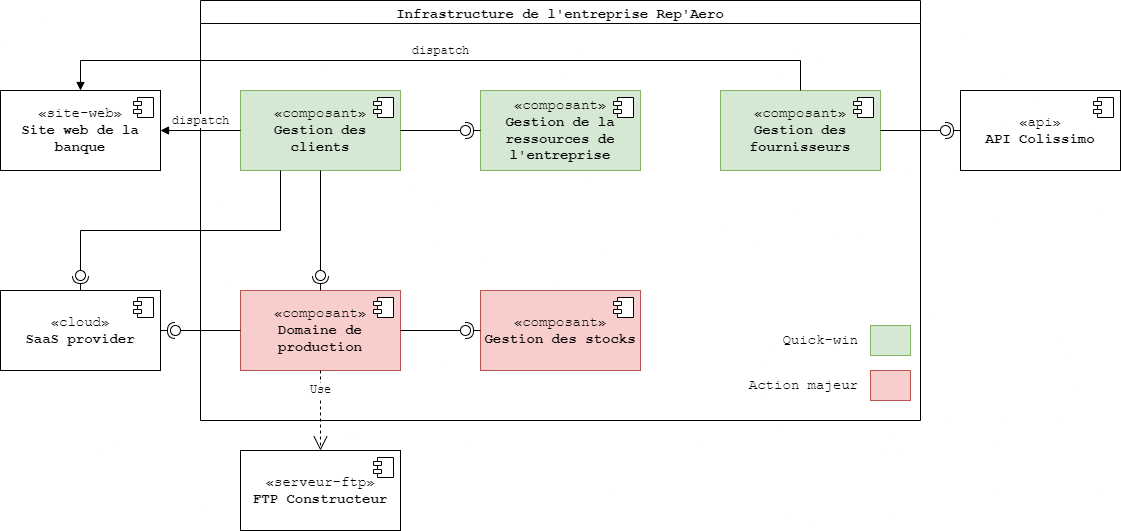

The diagram above was exported from draw.io. Its source (the exported page's mxGraphModel, read from the mxfile embedded in the PNG):
<mxGraphModel dx="1422" dy="740" grid="1" gridSize="10" guides="1" tooltips="1" connect="1" arrows="1" fold="1" page="1" pageScale="1" pageWidth="1169" pageHeight="827" math="0" shadow="0">
  <root>
    <mxCell id="0" />
    <mxCell id="1" parent="0" />
    <mxCell id="kswQRshLIeiDVHeCFnR7-17" value="Infrastructure de l'entreprise Rep'Aero" style="swimlane;fontFamily=Courier New;fontSize=14;" parent="1" vertex="1">
      <mxGeometry x="240" y="80" width="720" height="420" as="geometry">
        <mxRectangle x="240" y="80" width="360" height="23" as="alternateBounds" />
      </mxGeometry>
    </mxCell>
    <mxCell id="kswQRshLIeiDVHeCFnR7-1" value="«composant»&lt;br style=&quot;font-size: 14px;&quot;&gt;&lt;b style=&quot;font-size: 14px;&quot;&gt;Gestion des clients&lt;/b&gt;" style="html=1;dropTarget=0;fontFamily=Courier New;fontSize=14;whiteSpace=wrap;fillColor=#d5e8d4;strokeColor=#82b366;" parent="kswQRshLIeiDVHeCFnR7-17" vertex="1">
      <mxGeometry x="40" y="90" width="160" height="80" as="geometry" />
    </mxCell>
    <mxCell id="kswQRshLIeiDVHeCFnR7-2" value="" style="shape=module;jettyWidth=8;jettyHeight=4;" parent="kswQRshLIeiDVHeCFnR7-1" vertex="1">
      <mxGeometry x="1" width="20" height="20" relative="1" as="geometry">
        <mxPoint x="-27" y="7" as="offset" />
      </mxGeometry>
    </mxCell>
    <mxCell id="kswQRshLIeiDVHeCFnR7-3" value="«composant»&lt;br style=&quot;font-size: 14px;&quot;&gt;&lt;b&gt;Gestion de la ressources de l'entreprise&lt;/b&gt;" style="html=1;dropTarget=0;fontFamily=Courier New;fontSize=14;whiteSpace=wrap;fillColor=#d5e8d4;strokeColor=#82b366;" parent="kswQRshLIeiDVHeCFnR7-17" vertex="1">
      <mxGeometry x="280" y="90" width="160" height="80" as="geometry" />
    </mxCell>
    <mxCell id="kswQRshLIeiDVHeCFnR7-4" value="" style="shape=module;jettyWidth=8;jettyHeight=4;" parent="kswQRshLIeiDVHeCFnR7-3" vertex="1">
      <mxGeometry x="1" width="20" height="20" relative="1" as="geometry">
        <mxPoint x="-27" y="7" as="offset" />
      </mxGeometry>
    </mxCell>
    <mxCell id="kswQRshLIeiDVHeCFnR7-5" value="«composant»&lt;br style=&quot;font-size: 14px;&quot;&gt;&lt;b&gt;Domaine de production&lt;/b&gt;" style="html=1;dropTarget=0;fontFamily=Courier New;fontSize=14;whiteSpace=wrap;fillColor=#f8cecc;strokeColor=#b85450;" parent="kswQRshLIeiDVHeCFnR7-17" vertex="1">
      <mxGeometry x="40" y="290" width="160" height="80" as="geometry" />
    </mxCell>
    <mxCell id="kswQRshLIeiDVHeCFnR7-6" value="" style="shape=module;jettyWidth=8;jettyHeight=4;" parent="kswQRshLIeiDVHeCFnR7-5" vertex="1">
      <mxGeometry x="1" width="20" height="20" relative="1" as="geometry">
        <mxPoint x="-27" y="7" as="offset" />
      </mxGeometry>
    </mxCell>
    <mxCell id="kswQRshLIeiDVHeCFnR7-7" value="«composant»&lt;br style=&quot;font-size: 14px;&quot;&gt;&lt;b&gt;Gestion des stocks&lt;/b&gt;" style="html=1;dropTarget=0;fontFamily=Courier New;fontSize=14;whiteSpace=wrap;fillColor=#f8cecc;strokeColor=#b85450;" parent="kswQRshLIeiDVHeCFnR7-17" vertex="1">
      <mxGeometry x="280" y="290" width="160" height="80" as="geometry" />
    </mxCell>
    <mxCell id="kswQRshLIeiDVHeCFnR7-8" value="" style="shape=module;jettyWidth=8;jettyHeight=4;" parent="kswQRshLIeiDVHeCFnR7-7" vertex="1">
      <mxGeometry x="1" width="20" height="20" relative="1" as="geometry">
        <mxPoint x="-27" y="7" as="offset" />
      </mxGeometry>
    </mxCell>
    <mxCell id="kswQRshLIeiDVHeCFnR7-9" value="«composant»&lt;br style=&quot;font-size: 14px;&quot;&gt;&lt;b&gt;Gestion des fournisseurs&lt;/b&gt;" style="html=1;dropTarget=0;fontFamily=Courier New;fontSize=14;whiteSpace=wrap;fillColor=#d5e8d4;strokeColor=#82b366;" parent="kswQRshLIeiDVHeCFnR7-17" vertex="1">
      <mxGeometry x="520" y="90" width="160" height="80" as="geometry" />
    </mxCell>
    <mxCell id="kswQRshLIeiDVHeCFnR7-10" value="" style="shape=module;jettyWidth=8;jettyHeight=4;" parent="kswQRshLIeiDVHeCFnR7-9" vertex="1">
      <mxGeometry x="1" width="20" height="20" relative="1" as="geometry">
        <mxPoint x="-27" y="7" as="offset" />
      </mxGeometry>
    </mxCell>
    <mxCell id="kswQRshLIeiDVHeCFnR7-29" value="" style="ellipse;whiteSpace=wrap;html=1;align=center;aspect=fixed;resizable=0;points=[];outlineConnect=0;sketch=0;fontFamily=Courier New;fontSize=14;" parent="kswQRshLIeiDVHeCFnR7-17" vertex="1">
      <mxGeometry x="115" y="270" width="10" height="10" as="geometry" />
    </mxCell>
    <mxCell id="kswQRshLIeiDVHeCFnR7-27" value="" style="rounded=0;orthogonalLoop=1;jettySize=auto;html=1;endArrow=none;endFill=0;sketch=0;sourcePerimeterSpacing=0;targetPerimeterSpacing=0;fontFamily=Courier New;fontSize=14;" parent="kswQRshLIeiDVHeCFnR7-17" source="kswQRshLIeiDVHeCFnR7-1" target="kswQRshLIeiDVHeCFnR7-29" edge="1">
      <mxGeometry relative="1" as="geometry">
        <mxPoint x="190" y="200" as="sourcePoint" />
      </mxGeometry>
    </mxCell>
    <mxCell id="kswQRshLIeiDVHeCFnR7-28" value="" style="rounded=0;orthogonalLoop=1;jettySize=auto;html=1;endArrow=halfCircle;endFill=0;entryX=0.5;entryY=0.5;endSize=6;strokeWidth=1;sketch=0;fontFamily=Courier New;fontSize=14;" parent="kswQRshLIeiDVHeCFnR7-17" source="kswQRshLIeiDVHeCFnR7-5" target="kswQRshLIeiDVHeCFnR7-29" edge="1">
      <mxGeometry relative="1" as="geometry">
        <mxPoint x="160" y="250" as="sourcePoint" />
      </mxGeometry>
    </mxCell>
    <mxCell id="kswQRshLIeiDVHeCFnR7-30" value="" style="rounded=0;orthogonalLoop=1;jettySize=auto;html=1;endArrow=none;endFill=0;sketch=0;sourcePerimeterSpacing=0;targetPerimeterSpacing=0;fontFamily=Courier New;fontSize=14;" parent="kswQRshLIeiDVHeCFnR7-17" source="kswQRshLIeiDVHeCFnR7-5" target="kswQRshLIeiDVHeCFnR7-32" edge="1">
      <mxGeometry relative="1" as="geometry">
        <mxPoint x="210" y="265" as="sourcePoint" />
      </mxGeometry>
    </mxCell>
    <mxCell id="kswQRshLIeiDVHeCFnR7-31" value="" style="rounded=0;orthogonalLoop=1;jettySize=auto;html=1;endArrow=halfCircle;endFill=0;entryX=0.5;entryY=0.5;endSize=6;strokeWidth=1;sketch=0;fontFamily=Courier New;fontSize=14;" parent="kswQRshLIeiDVHeCFnR7-17" source="kswQRshLIeiDVHeCFnR7-7" target="kswQRshLIeiDVHeCFnR7-32" edge="1">
      <mxGeometry relative="1" as="geometry">
        <mxPoint x="250" y="265" as="sourcePoint" />
      </mxGeometry>
    </mxCell>
    <mxCell id="kswQRshLIeiDVHeCFnR7-32" value="" style="ellipse;whiteSpace=wrap;html=1;align=center;aspect=fixed;resizable=0;points=[];outlineConnect=0;sketch=0;fontFamily=Courier New;fontSize=14;" parent="kswQRshLIeiDVHeCFnR7-17" vertex="1">
      <mxGeometry x="260" y="325" width="10" height="10" as="geometry" />
    </mxCell>
    <mxCell id="kswQRshLIeiDVHeCFnR7-35" value="" style="ellipse;whiteSpace=wrap;html=1;align=center;aspect=fixed;resizable=0;points=[];outlineConnect=0;sketch=0;fontFamily=Courier New;fontSize=14;" parent="kswQRshLIeiDVHeCFnR7-17" vertex="1">
      <mxGeometry x="260" y="125" width="10" height="10" as="geometry" />
    </mxCell>
    <mxCell id="kswQRshLIeiDVHeCFnR7-33" value="" style="rounded=0;orthogonalLoop=1;jettySize=auto;html=1;endArrow=none;endFill=0;sketch=0;sourcePerimeterSpacing=0;targetPerimeterSpacing=0;fontFamily=Courier New;fontSize=14;" parent="kswQRshLIeiDVHeCFnR7-17" source="kswQRshLIeiDVHeCFnR7-1" target="kswQRshLIeiDVHeCFnR7-35" edge="1">
      <mxGeometry relative="1" as="geometry">
        <mxPoint x="110" y="205" as="sourcePoint" />
      </mxGeometry>
    </mxCell>
    <mxCell id="kswQRshLIeiDVHeCFnR7-34" value="" style="rounded=0;orthogonalLoop=1;jettySize=auto;html=1;endArrow=halfCircle;endFill=0;entryX=0.5;entryY=0.5;endSize=6;strokeWidth=1;sketch=0;fontFamily=Courier New;fontSize=14;" parent="kswQRshLIeiDVHeCFnR7-17" source="kswQRshLIeiDVHeCFnR7-3" target="kswQRshLIeiDVHeCFnR7-35" edge="1">
      <mxGeometry relative="1" as="geometry">
        <mxPoint x="150" y="205" as="sourcePoint" />
      </mxGeometry>
    </mxCell>
    <mxCell id="kswQRshLIeiDVHeCFnR7-56" value="" style="rounded=0;whiteSpace=wrap;html=1;fontFamily=Courier New;fontSize=12;fillColor=#f8cecc;strokeColor=#b85450;" parent="kswQRshLIeiDVHeCFnR7-17" vertex="1">
      <mxGeometry x="670" y="370" width="40" height="30" as="geometry" />
    </mxCell>
    <mxCell id="kswQRshLIeiDVHeCFnR7-57" value="" style="rounded=0;whiteSpace=wrap;html=1;fontFamily=Courier New;fontSize=12;fillColor=#d5e8d4;strokeColor=#82b366;" parent="kswQRshLIeiDVHeCFnR7-17" vertex="1">
      <mxGeometry x="670" y="325" width="40" height="30" as="geometry" />
    </mxCell>
    <mxCell id="kswQRshLIeiDVHeCFnR7-58" value="Quick-win" style="text;html=1;strokeColor=none;fillColor=none;align=right;verticalAlign=middle;whiteSpace=wrap;rounded=0;fontFamily=Courier New;fontSize=14;" parent="kswQRshLIeiDVHeCFnR7-17" vertex="1">
      <mxGeometry x="540" y="325" width="120" height="30" as="geometry" />
    </mxCell>
    <mxCell id="kswQRshLIeiDVHeCFnR7-59" value="Action majeur" style="text;html=1;strokeColor=none;fillColor=none;align=right;verticalAlign=middle;whiteSpace=wrap;rounded=0;fontFamily=Courier New;fontSize=14;" parent="kswQRshLIeiDVHeCFnR7-17" vertex="1">
      <mxGeometry x="540" y="370" width="120" height="30" as="geometry" />
    </mxCell>
    <mxCell id="kswQRshLIeiDVHeCFnR7-18" value="«cloud»&lt;br style=&quot;font-size: 14px;&quot;&gt;&lt;b&gt;SaaS provider&lt;/b&gt;" style="html=1;dropTarget=0;fontFamily=Courier New;fontSize=14;whiteSpace=wrap;" parent="1" vertex="1">
      <mxGeometry x="40" y="370" width="160" height="80" as="geometry" />
    </mxCell>
    <mxCell id="kswQRshLIeiDVHeCFnR7-19" value="" style="shape=module;jettyWidth=8;jettyHeight=4;" parent="kswQRshLIeiDVHeCFnR7-18" vertex="1">
      <mxGeometry x="1" width="20" height="20" relative="1" as="geometry">
        <mxPoint x="-27" y="7" as="offset" />
      </mxGeometry>
    </mxCell>
    <mxCell id="kswQRshLIeiDVHeCFnR7-20" value="«serveur-ftp»&lt;br style=&quot;font-size: 14px;&quot;&gt;&lt;b&gt;FTP Constructeur&lt;/b&gt;" style="html=1;dropTarget=0;fontFamily=Courier New;fontSize=14;whiteSpace=wrap;" parent="1" vertex="1">
      <mxGeometry x="280" y="530" width="160" height="80" as="geometry" />
    </mxCell>
    <mxCell id="kswQRshLIeiDVHeCFnR7-21" value="" style="shape=module;jettyWidth=8;jettyHeight=4;" parent="kswQRshLIeiDVHeCFnR7-20" vertex="1">
      <mxGeometry x="1" width="20" height="20" relative="1" as="geometry">
        <mxPoint x="-27" y="7" as="offset" />
      </mxGeometry>
    </mxCell>
    <mxCell id="kswQRshLIeiDVHeCFnR7-22" value="«site-web»&lt;br style=&quot;font-size: 14px;&quot;&gt;&lt;b&gt;Site web de la banque&lt;/b&gt;" style="html=1;dropTarget=0;fontFamily=Courier New;fontSize=14;whiteSpace=wrap;" parent="1" vertex="1">
      <mxGeometry x="40" y="170" width="160" height="80" as="geometry" />
    </mxCell>
    <mxCell id="kswQRshLIeiDVHeCFnR7-23" value="" style="shape=module;jettyWidth=8;jettyHeight=4;" parent="kswQRshLIeiDVHeCFnR7-22" vertex="1">
      <mxGeometry x="1" width="20" height="20" relative="1" as="geometry">
        <mxPoint x="-27" y="7" as="offset" />
      </mxGeometry>
    </mxCell>
    <mxCell id="kswQRshLIeiDVHeCFnR7-24" value="«api»&lt;br style=&quot;font-size: 14px;&quot;&gt;&lt;b&gt;API Colissimo&lt;/b&gt;" style="html=1;dropTarget=0;fontFamily=Courier New;fontSize=14;whiteSpace=wrap;" parent="1" vertex="1">
      <mxGeometry x="1000" y="170" width="160" height="80" as="geometry" />
    </mxCell>
    <mxCell id="kswQRshLIeiDVHeCFnR7-25" value="" style="shape=module;jettyWidth=8;jettyHeight=4;" parent="kswQRshLIeiDVHeCFnR7-24" vertex="1">
      <mxGeometry x="1" width="20" height="20" relative="1" as="geometry">
        <mxPoint x="-27" y="7" as="offset" />
      </mxGeometry>
    </mxCell>
    <mxCell id="kswQRshLIeiDVHeCFnR7-36" value="" style="rounded=0;orthogonalLoop=1;jettySize=auto;html=1;endArrow=none;endFill=0;sketch=0;sourcePerimeterSpacing=0;targetPerimeterSpacing=0;fontFamily=Courier New;fontSize=14;" parent="1" source="kswQRshLIeiDVHeCFnR7-1" target="kswQRshLIeiDVHeCFnR7-38" edge="1">
      <mxGeometry relative="1" as="geometry">
        <mxPoint x="130" y="315" as="sourcePoint" />
        <Array as="points">
          <mxPoint x="320" y="250" />
          <mxPoint x="320" y="310" />
          <mxPoint x="120" y="310" />
        </Array>
      </mxGeometry>
    </mxCell>
    <mxCell id="kswQRshLIeiDVHeCFnR7-37" value="" style="rounded=0;orthogonalLoop=1;jettySize=auto;html=1;endArrow=halfCircle;endFill=0;entryX=0.5;entryY=0.5;endSize=6;strokeWidth=1;sketch=0;fontFamily=Courier New;fontSize=14;" parent="1" source="kswQRshLIeiDVHeCFnR7-18" target="kswQRshLIeiDVHeCFnR7-38" edge="1">
      <mxGeometry relative="1" as="geometry">
        <mxPoint x="170" y="315" as="sourcePoint" />
      </mxGeometry>
    </mxCell>
    <mxCell id="kswQRshLIeiDVHeCFnR7-38" value="" style="ellipse;whiteSpace=wrap;html=1;align=center;aspect=fixed;resizable=0;points=[];outlineConnect=0;sketch=0;fontFamily=Courier New;fontSize=14;" parent="1" vertex="1">
      <mxGeometry x="115" y="350" width="10" height="10" as="geometry" />
    </mxCell>
    <mxCell id="kswQRshLIeiDVHeCFnR7-41" value="" style="rounded=0;orthogonalLoop=1;jettySize=auto;html=1;endArrow=none;endFill=0;sketch=0;sourcePerimeterSpacing=0;targetPerimeterSpacing=0;fontFamily=Courier New;fontSize=14;" parent="1" source="kswQRshLIeiDVHeCFnR7-5" target="kswQRshLIeiDVHeCFnR7-43" edge="1">
      <mxGeometry relative="1" as="geometry">
        <mxPoint x="210" y="365" as="sourcePoint" />
      </mxGeometry>
    </mxCell>
    <mxCell id="kswQRshLIeiDVHeCFnR7-42" value="" style="rounded=0;orthogonalLoop=1;jettySize=auto;html=1;endArrow=halfCircle;endFill=0;entryX=0.5;entryY=0.5;endSize=6;strokeWidth=1;sketch=0;fontFamily=Courier New;fontSize=14;" parent="1" source="kswQRshLIeiDVHeCFnR7-18" target="kswQRshLIeiDVHeCFnR7-43" edge="1">
      <mxGeometry relative="1" as="geometry">
        <mxPoint x="250" y="365" as="sourcePoint" />
      </mxGeometry>
    </mxCell>
    <mxCell id="kswQRshLIeiDVHeCFnR7-43" value="" style="ellipse;whiteSpace=wrap;html=1;align=center;aspect=fixed;resizable=0;points=[];outlineConnect=0;sketch=0;fontFamily=Courier New;fontSize=14;" parent="1" vertex="1">
      <mxGeometry x="210" y="405" width="10" height="10" as="geometry" />
    </mxCell>
    <mxCell id="kswQRshLIeiDVHeCFnR7-48" value="dispatch" style="html=1;verticalAlign=bottom;endArrow=block;rounded=0;fontFamily=Courier New;fontSize=12;" parent="1" source="kswQRshLIeiDVHeCFnR7-1" target="kswQRshLIeiDVHeCFnR7-22" edge="1">
      <mxGeometry width="80" relative="1" as="geometry">
        <mxPoint x="260" y="290" as="sourcePoint" />
        <mxPoint x="340" y="290" as="targetPoint" />
      </mxGeometry>
    </mxCell>
    <mxCell id="kswQRshLIeiDVHeCFnR7-49" value="dispatch" style="html=1;verticalAlign=bottom;endArrow=block;rounded=0;fontFamily=Courier New;fontSize=12;" parent="1" source="kswQRshLIeiDVHeCFnR7-9" target="kswQRshLIeiDVHeCFnR7-22" edge="1">
      <mxGeometry width="80" relative="1" as="geometry">
        <mxPoint x="260" y="290" as="sourcePoint" />
        <mxPoint x="340" y="290" as="targetPoint" />
        <Array as="points">
          <mxPoint x="840" y="140" />
          <mxPoint x="120" y="140" />
        </Array>
      </mxGeometry>
    </mxCell>
    <mxCell id="kswQRshLIeiDVHeCFnR7-51" value="" style="rounded=0;orthogonalLoop=1;jettySize=auto;html=1;endArrow=none;endFill=0;sketch=0;sourcePerimeterSpacing=0;targetPerimeterSpacing=0;fontFamily=Courier New;fontSize=12;" parent="1" source="kswQRshLIeiDVHeCFnR7-9" target="kswQRshLIeiDVHeCFnR7-53" edge="1">
      <mxGeometry relative="1" as="geometry">
        <mxPoint x="730" y="245" as="sourcePoint" />
      </mxGeometry>
    </mxCell>
    <mxCell id="kswQRshLIeiDVHeCFnR7-52" value="" style="rounded=0;orthogonalLoop=1;jettySize=auto;html=1;endArrow=halfCircle;endFill=0;entryX=0.5;entryY=0.5;endSize=6;strokeWidth=1;sketch=0;fontFamily=Courier New;fontSize=12;" parent="1" source="kswQRshLIeiDVHeCFnR7-24" target="kswQRshLIeiDVHeCFnR7-53" edge="1">
      <mxGeometry relative="1" as="geometry">
        <mxPoint x="770" y="245" as="sourcePoint" />
      </mxGeometry>
    </mxCell>
    <mxCell id="kswQRshLIeiDVHeCFnR7-53" value="" style="ellipse;whiteSpace=wrap;html=1;align=center;aspect=fixed;resizable=0;points=[];outlineConnect=0;sketch=0;fontFamily=Courier New;fontSize=12;" parent="1" vertex="1">
      <mxGeometry x="980" y="205" width="10" height="10" as="geometry" />
    </mxCell>
    <mxCell id="kswQRshLIeiDVHeCFnR7-54" value="Use" style="endArrow=open;endSize=12;dashed=1;html=1;rounded=0;fontFamily=Courier New;fontSize=12;" parent="1" source="kswQRshLIeiDVHeCFnR7-5" target="kswQRshLIeiDVHeCFnR7-20" edge="1">
      <mxGeometry x="-0.5" width="160" relative="1" as="geometry">
        <mxPoint x="500" y="360" as="sourcePoint" />
        <mxPoint x="660" y="360" as="targetPoint" />
        <Array as="points" />
        <mxPoint as="offset" />
      </mxGeometry>
    </mxCell>
  </root>
</mxGraphModel>